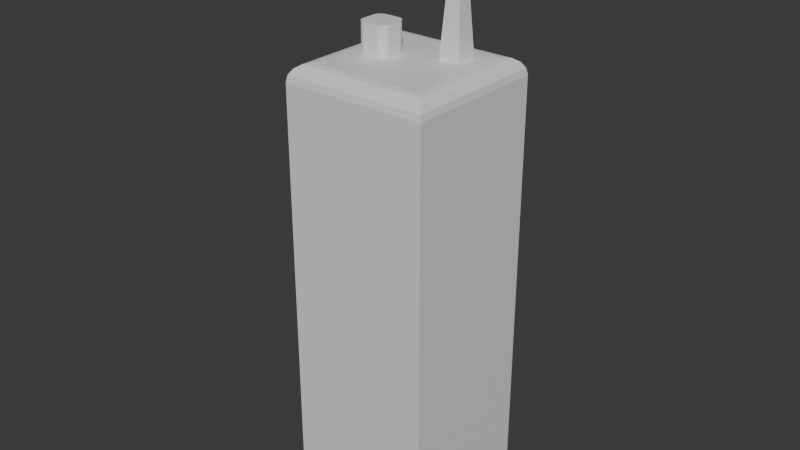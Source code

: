 # Source: 11.05.2025_Tall_building.blend  (saved by Blender 4.3.34; exported with 4.5.12 LTS)
import bpy
from mathutils import Matrix  # noqa: F401  (used for matrix-valued properties, if any)

bpy.ops.wm.read_factory_settings(use_empty=True)
scene = bpy.context.scene
scene.name = 'Scene'

# ---- collections
col_tall_building_collection = bpy.data.collections.new('Tall_building_Collection'); scene.collection.children.link(col_tall_building_collection)

# ---- materials (node trees are filled in below, after node groups)
mat_material_01 = bpy.data.materials.new('Material_01')
mat_material_01.alpha_threshold = 0.0
mat_material_01.roughness = 0.5
mat_material_01.line_color = (0.0, 0.0, 0.0, 1.0)

# ---- material node trees
mat_material_01.use_nodes = True; mat_material_01.node_tree.nodes.clear()
_N = mat_material_01.node_tree.nodes; _L = mat_material_01.node_tree.links
n0 = _N.new('ShaderNodeOutputMaterial'); n0.name = 'Material Output'; n0.location = (300, 300)
n1 = _N.new('ShaderNodeBsdfPrincipled'); n1.name = 'Principled BSDF'; n1.location = (10, 300)
n1.inputs[3].default_value = 1.45
_L.new(n1.outputs[0], n0.inputs[0])
n0.is_active_output = True

# ---- world
world_world = bpy.data.worlds.new('World'); scene.world = world_world
world_world.use_nodes = True; world_world.node_tree.nodes.clear()
_N = world_world.node_tree.nodes; _L = world_world.node_tree.links
n0 = _N.new('ShaderNodeOutputWorld'); n0.name = 'World Output'; n0.location = (300, 300)
n1 = _N.new('ShaderNodeBackground'); n1.name = 'Background'; n1.location = (10, 300)
n1.inputs[0].default_value = (0.05088, 0.05088, 0.05088, 1.0)
_L.new(n1.outputs[0], n0.inputs[0])
n0.is_active_output = True
world_world.color = (0.05088, 0.05088, 0.05088)
world_world.sun_shadow_jitter_overblur = 0.0

# ---- meshes
me_mesh_01 = bpy.data.meshes.new('Mesh_01')
me_mesh_01.from_pydata([(1.0, 1.0, -1.0), (1.0, -1.0, -1.0), (-1.0, 1.0, -1.0), (-1.0, -1.0, -1.0), (1.0, 1.0, 4.314), (1.0, 1.0, 3.429), (1.0, 1.0, 2.543), (1.0, 1.0, 1.657), (1.0, 1.0, 0.7715), (1.0, 1.0, -0.1143), (-1.0, -1.0, -0.1143), (-1.0, -1.0, 0.7715), (-1.0, -1.0, 1.657), (-1.0, -1.0, 2.543), (-1.0, -1.0, 3.429), (-1.0, -1.0, 4.314), (1.0, -1.0, 4.314), (1.0, -1.0, 3.429), (1.0, -1.0, 2.543), (1.0, -1.0, 1.657), (1.0, -1.0, 0.7715), (1.0, -1.0, -0.1143), (-1.0, 1.0, 4.314), (-1.0, 1.0, 3.429), (-1.0, 1.0, 2.543), (-1.0, 1.0, 1.657), (-1.0, 1.0, 0.7715), (-1.0, 1.0, -0.1143), (0.6, 1.0, -1.0), (0.2, 1.0, -1.0), (-0.2, 1.0, -1.0), (-0.6, 1.0, -1.0), (-0.6, -1.0, -1.0), (-0.2, -1.0, -1.0), (0.2, -1.0, -1.0), (0.6, -1.0, -1.0), (-0.5578, 1.0, -0.07209), (-0.2422, 1.0, -0.07209), (0.2422, 1.0, -0.07209), (0.5578, 1.0, -0.07209), (-0.5578, 1.0, 0.7293), (-0.2422, 1.0, 0.7293), (0.2422, 1.0, 0.7293), (0.5578, 1.0, 0.7293), (-0.5578, 1.0, 1.699), (-0.2422, 1.0, 1.699), (0.2422, 1.0, 1.699), (0.5578, 1.0, 1.699), (-0.5578, 1.0, 2.501), (-0.2422, 1.0, 2.501), (0.2422, 1.0, 2.501), (0.5578, 1.0, 2.501), (-0.5578, 1.0, 3.471), (-0.2422, 1.0, 3.471), (0.2422, 1.0, 3.471), (0.5578, 1.0, 3.471), (-0.5578, 1.0, 4.272), (-0.2422, 1.0, 4.272), (0.2422, 1.0, 4.272), (0.5578, 1.0, 4.272), (0.6, -1.0, -0.1143), (0.2, -1.0, -0.1143), (-0.2, -1.0, -0.1143), (-0.6, -1.0, -0.1143), (0.6, -1.0, 0.7715), (0.2, -1.0, 0.7715), (-0.2, -1.0, 0.7715), (-0.6, -1.0, 0.7715), (0.6, -1.0, 1.657), (0.2, -1.0, 1.657), (-0.2, -1.0, 1.657), (-0.6, -1.0, 1.657), (0.6, -1.0, 2.543), (0.2, -1.0, 2.543), (-0.2, -1.0, 2.543), (-0.6, -1.0, 2.543), (0.6, -1.0, 3.429), (0.2, -1.0, 3.429), (-0.2, -1.0, 3.429), (-0.6, -1.0, 3.429), (0.6, -1.0, 4.314), (0.2, -1.0, 4.314), (-0.2, -1.0, 4.314), (-0.6, -1.0, 4.314), (-1.0, 0.6, -1.0), (-1.0, 0.2, -1.0), (-1.0, -0.2, -1.0), (-1.0, -0.6, -1.0), (1.0, -0.6, -1.0), (1.0, -0.2, -1.0), (1.0, 0.2, -1.0), (1.0, 0.6, -1.0), (1.0, 0.6, -0.1143), (1.0, 0.2, -0.1143), (1.0, -0.2, -0.1143), (1.0, -0.6, -0.1143), (1.0, 0.6, 0.7715), (1.0, 0.2, 0.7715), (1.0, -0.2, 0.7715), (1.0, -0.6, 0.7715), (1.0, 0.6, 1.657), (1.0, 0.2, 1.657), (1.0, -0.2, 1.657), (1.0, -0.6, 1.657), (1.0, 0.6, 2.543), (1.0, 0.2, 2.543), (1.0, -0.2, 2.543), (1.0, -0.6, 2.543), (1.0, 0.6, 3.429), (1.0, 0.2, 3.429), (1.0, -0.2, 3.429), (1.0, -0.6, 3.429), (1.0, 0.6, 4.314), (1.0, 0.2, 4.314), (1.0, -0.2, 4.314), (1.0, -0.6, 4.314), (-1.0, -0.6, -0.1143), (-1.0, -0.2, -0.1143), (-1.0, 0.2, -0.1143), (-1.0, 0.6, -0.1143), (-1.0, -0.6, 0.7715), (-1.0, -0.2, 0.7715), (-1.0, 0.2, 0.7715), (-1.0, 0.6, 0.7715), (-1.0, -0.6, 1.657), (-1.0, -0.2, 1.657), (-1.0, 0.2, 1.657), (-1.0, 0.6, 1.657), (-1.0, -0.6, 2.543), (-1.0, -0.2, 2.543), (-1.0, 0.2, 2.543), (-1.0, 0.6, 2.543), (-1.0, -0.6, 3.429), (-1.0, -0.2, 3.429), (-1.0, 0.2, 3.429), (-1.0, 0.6, 3.429), (-1.0, -0.6, 4.314), (-1.0, -0.2, 4.314), (-1.033, 0.2, 4.282), (-1.0, 0.6, 4.314), (-0.6, 0.6, -1.0), (-0.6, 0.2, -1.0), (-0.6, -0.2, -1.0), (-0.6, -0.6, -1.0), (-0.2, 0.6, -1.0), (-0.2, 0.2, -1.0), (-0.2, -0.2, -1.0), (-0.2, -0.6, -1.0), (0.2, 0.6, -1.0), (0.2, 0.2, -1.0), (0.2, -0.2, -1.0), (0.2, -0.6, -1.0), (0.6, 0.6, -1.0), (0.6, 0.2, -1.0), (0.6, -0.2, -1.0), (0.6, -0.6, -1.0), (0.5454, 0.5454, 5.2), (0.5454, 0.2546, 5.2), (0.6, -0.2, 5.2), (0.6, -0.6, 5.2), (0.2546, 0.5454, 5.2), (0.2546, 0.2546, 5.2), (0.2, -0.2, 5.2), (0.2, -0.6, 5.2), (-0.2, 0.6, 5.2), (-0.2, -0.6, 5.2), (-0.6, 0.6, 5.2), (-0.6, -0.6, 5.2), (0.7712, 0.7712, 5.2), (1.0, 1.0, 4.971), (0.8588, 0.8588, 5.183), (0.933, 0.933, 5.133), (0.9826, 0.9826, 5.059), (0.7712, -0.7712, 5.2), (1.0, -1.0, 4.971), (0.8588, -0.8588, 5.183), (0.933, -0.933, 5.133), (0.9826, -0.9826, 5.059), (-0.7712, 0.7712, 5.2), (-1.0, 1.0, 4.971), (-0.8588, 0.8588, 5.183), (-0.933, 0.933, 5.133), (-0.9826, 0.9826, 5.059), (-0.7712, -0.7712, 5.2), (-1.0, -1.0, 4.971), (-0.8588, -0.8588, 5.183), (-0.933, -0.933, 5.133), (-0.9826, -0.9826, 5.059), (0.6, -0.7712, 5.2), (0.6, -1.0, 4.971), (0.6, -0.8588, 5.183), (0.6, -0.933, 5.133), (0.6, -0.9826, 5.059), (0.2, -0.7712, 5.2), (0.2, -1.0, 4.971), (0.2, -0.8588, 5.183), (0.2, -0.933, 5.133), (0.2, -0.9826, 5.059), (-0.2, -0.7712, 5.2), (-0.2, -1.0, 4.971), (-0.2, -0.8588, 5.183), (-0.2, -0.933, 5.133), (-0.2, -0.9826, 5.059), (-0.6, -1.0, 4.971), (-0.6, -0.7712, 5.2), (-0.6, -0.9826, 5.059), (-0.6, -0.933, 5.133), (-0.6, -0.8588, 5.183), (-0.6, 0.7712, 5.2), (-0.6, 1.0, 4.971), (-0.6, 0.8588, 5.183), (-0.6, 0.933, 5.133), (-0.6, 0.9826, 5.059), (-0.2, 0.7712, 5.2), (-0.2, 1.0, 4.971), (-0.2, 0.8588, 5.183), (-0.2, 0.933, 5.133), (-0.2, 0.9826, 5.059), (0.2, 0.7712, 5.2), (0.2, 1.0, 4.971), (0.2, 0.8588, 5.183), (0.2, 0.933, 5.133), (0.2, 0.9826, 5.059), (0.6, 1.0, 4.971), (0.6, 0.7712, 5.2), (0.6, 0.9826, 5.059), (0.6, 0.933, 5.133), (0.6, 0.8588, 5.183), (0.7712, 0.6, 5.2), (1.0, 0.6, 4.971), (0.8588, 0.6, 5.183), (0.933, 0.6, 5.133), (0.9826, 0.6, 5.059), (0.7712, 0.2, 5.2), (1.0, 0.2, 4.971), (0.8588, 0.2, 5.183), (0.933, 0.2, 5.133), (0.9826, 0.2, 5.059), (0.7712, -0.2, 5.2), (1.0, -0.2, 4.971), (0.8588, -0.2, 5.183), (0.933, -0.2, 5.133), (0.9826, -0.2, 5.059), (1.0, -0.6, 4.971), (0.7712, -0.6, 5.2), (0.9826, -0.6, 5.059), (0.933, -0.6, 5.133), (0.8588, -0.6, 5.183), (-0.7712, -0.6, 5.2), (-1.0, -0.6, 4.971), (-0.8588, -0.6, 5.183), (-0.933, -0.6, 5.133), (-0.9826, -0.6, 5.059), (-0.7712, -0.2, 5.2), (-1.0, -0.2, 4.971), (-0.8588, -0.2, 5.183), (-0.933, -0.2, 5.133), (-0.9826, -0.2, 5.059), (-0.7712, 0.2, 5.2), (-1.0, 0.2, 4.971), (-0.8588, 0.2, 5.183), (-0.933, 0.2, 5.133), (-0.9826, 0.2, 5.059), (-1.0, 0.6, 4.971), (-0.7712, 0.6, 5.2), (-0.9826, 0.6, 5.059), (-0.933, 0.6, 5.133), (-0.8588, 0.6, 5.183), (-0.6, 1.0, -0.1143), (-0.2, 1.0, -0.1143), (0.2, 1.0, -0.1143), (0.6, 1.0, -0.1143), (-0.6, 1.0, 0.7715), (-0.2, 1.0, 0.7715), (0.2, 1.0, 0.7715), (0.6, 1.0, 0.7715), (-0.6, 1.0, 1.657), (-0.2, 1.0, 1.657), (0.2, 1.0, 1.657), (0.6, 1.0, 1.657), (-0.6, 1.0, 2.543), (-0.2, 1.0, 2.543), (0.2, 1.0, 2.543), (0.6, 1.0, 2.543), (-0.6, 1.0, 3.429), (-0.2, 1.0, 3.429), (0.2, 1.0, 3.429), (0.6, 1.0, 3.429), (-0.6, 1.0, 4.314), (-0.2, 1.0, 4.314), (0.2, 1.0, 4.314), (0.6, 1.0, 4.314), (-0.5578, 0.8903, -0.07209), (-0.2422, 0.8903, -0.07209), (0.2422, 0.8903, -0.07209), (0.5578, 0.8903, -0.07209), (-0.5578, 0.8903, 0.7293), (-0.2422, 0.8903, 0.7293), (0.2422, 0.8903, 0.7293), (0.5578, 0.8903, 0.7293), (-0.5578, 0.8903, 1.699), (-0.2422, 0.8903, 1.699), (0.2422, 0.8903, 1.699), (0.5578, 0.8903, 1.699), (-0.5578, 0.8903, 2.501), (-0.2422, 0.8903, 2.501), (0.2422, 0.8903, 2.501), (0.5578, 0.8903, 2.501), (-0.5578, 0.8903, 3.471), (-0.2422, 0.8903, 3.471), (0.2422, 0.8903, 3.471), (0.5578, 0.8903, 3.471), (-0.5578, 0.8903, 4.272), (-0.2422, 0.8903, 4.272), (0.2422, 0.8903, 4.272), (0.5578, 0.8903, 4.272), (-0.6, 1.05, -0.1143), (-0.2, 1.05, -0.1143), (0.2, 1.05, -0.1143), (0.6, 1.05, -0.1143), (-0.6, 1.05, 1.657), (-0.2, 1.05, 1.657), (0.2, 1.05, 1.657), (0.6, 1.05, 1.657), (-0.6, 1.05, 3.429), (-0.2, 1.05, 3.429), (0.2, 1.05, 3.429), (0.6, 1.05, 3.429), (-0.5578, 1.05, -0.07209), (-0.2422, 1.05, -0.07209), (0.2422, 1.05, -0.07209), (0.5578, 1.05, -0.07209), (-0.5578, 1.05, 1.699), (-0.2422, 1.05, 1.699), (0.2422, 1.05, 1.699), (0.5578, 1.05, 1.699), (-0.5578, 1.05, 3.471), (-0.2422, 1.05, 3.471), (0.2422, 1.05, 3.471), (0.5578, 1.05, 3.471), (-1.0, 0.6, 3.872), (-1.0, 0.2, 3.872), (-1.14, 0.2, 3.872), (-1.107, 0.2, 4.282), (-1.107, 0.2, 4.126), (-1.033, 0.2, 4.126), (-1.0, 0.2, 4.314), (-1.14, 0.2, 4.314), (-1.14, 0.2, 4.093), (-1.0, 0.2, 4.093), (-1.033, 0.1179, 4.282), (-1.107, 0.1179, 4.282), (-1.107, 0.1179, 4.126), (-1.033, 0.1179, 4.126), (-1.033, 0.04113, 4.282), (-1.107, 0.04113, 4.282), (-1.107, 0.04113, 4.126), (-1.033, 0.04113, 4.126), (-1.0, 0.1179, 4.282), (-1.0, 0.1179, 4.126), (-1.0, 0.04113, 4.282), (-1.0, 0.04113, 4.126), (-1.28, 0.2594, 4.255), (-1.221, 0.2, 4.314), (-1.275, 0.2366, 4.278), (-1.263, 0.2174, 4.297), (-1.243, 0.2045, 4.31), (-1.221, 0.6, 4.314), (-1.28, 0.5406, 4.255), (-1.243, 0.5955, 4.31), (-1.263, 0.5826, 4.297), (-1.275, 0.5634, 4.278), (-1.221, 0.6, 3.872), (-1.28, 0.5406, 3.931), (-1.243, 0.5955, 3.876), (-1.263, 0.5826, 3.889), (-1.275, 0.5634, 3.908), (-1.28, 0.2594, 3.931), (-1.221, 0.2, 3.872), (-1.275, 0.2366, 3.908), (-1.263, 0.2174, 3.889), (-1.243, 0.2045, 3.876), (-1.221, 0.2, 4.093), (-1.28, 0.2594, 4.093), (-1.243, 0.2045, 4.093), (-1.263, 0.2174, 4.093), (-1.275, 0.2366, 4.093), (0.6, 0.6, 5.2), (0.6, 0.2, 5.2), (0.2, 0.6, 5.2), (0.2, 0.2, 5.2), (0.4263, 0.4263, 7.002), (0.4263, 0.3737, 7.002), (0.3737, 0.4263, 7.002), (0.3737, 0.3737, 7.002), (-0.3044, 0.2, 5.2), (-0.2, 0.09558, 5.2), (-0.09558, 0.2, 5.2), (-0.2, 0.3044, 5.2), (-0.2774, 0.1964, 5.2), (-0.2522, 0.186, 5.2), (-0.2306, 0.1694, 5.2), (-0.214, 0.1478, 5.2), (-0.2036, 0.1226, 5.2), (-0.2, -0.09558, 5.2), (-0.3044, -0.2, 5.2), (-0.2, -0.3044, 5.2), (-0.09558, -0.2, 5.2), (-0.2036, -0.1226, 5.2), (-0.214, -0.1478, 5.2), (-0.2306, -0.1694, 5.2), (-0.2522, -0.186, 5.2), (-0.2774, -0.1964, 5.2), (-0.6, 0.09558, 5.2), (-0.4956, 0.2, 5.2), (-0.6, 0.3044, 5.2), (-0.7044, 0.2, 5.2), (-0.5964, 0.1226, 5.2), (-0.586, 0.1478, 5.2), (-0.5694, 0.1694, 5.2), (-0.5478, 0.186, 5.2), (-0.5226, 0.1964, 5.2), (-0.4956, -0.2, 5.2), (-0.6, -0.09558, 5.2), (-0.7044, -0.2, 5.2), (-0.6, -0.3044, 5.2), (-0.5226, -0.1964, 5.2), (-0.5478, -0.186, 5.2), (-0.5694, -0.1694, 5.2), (-0.586, -0.1478, 5.2), (-0.5964, -0.1226, 5.2), (-0.2, 0.09558, 5.6), (-0.3044, 0.2, 5.6), (-0.2036, 0.1226, 5.6), (-0.214, 0.1478, 5.6), (-0.2306, 0.1694, 5.6), (-0.2522, 0.186, 5.6), (-0.2774, 0.1964, 5.6), (-0.3044, -0.2, 5.6), (-0.2, -0.09558, 5.6), (-0.2774, -0.1964, 5.6), (-0.2522, -0.186, 5.6), (-0.2306, -0.1694, 5.6), (-0.214, -0.1478, 5.6), (-0.2036, -0.1226, 5.6), (-0.4956, 0.2, 5.6), (-0.6, 0.09558, 5.6), (-0.5226, 0.1964, 5.6), (-0.5478, 0.186, 5.6), (-0.5694, 0.1694, 5.6), (-0.586, 0.1478, 5.6), (-0.5964, 0.1226, 5.6), (-0.6, -0.09558, 5.6), (-0.4956, -0.2, 5.6), (-0.5964, -0.1226, 5.6), (-0.586, -0.1478, 5.6), (-0.5694, -0.1694, 5.6), (-0.5478, -0.186, 5.6), (-0.5226, -0.1964, 5.6)], [], [(159, 163, 193, 188), (167, 248, 183, 204), (22, 179, 209, 288), (155, 88, 1, 35), (16, 174, 189, 80), (4, 169, 229, 112), (28, 271, 9, 0), (271, 275, 8, 9), (275, 279, 7, 8), (279, 283, 6, 7), (283, 287, 5, 6), (287, 291, 4, 5), (88, 95, 21, 1), (95, 99, 20, 21), (99, 103, 19, 20), (103, 107, 18, 19), (107, 111, 17, 18), (111, 115, 16, 17), (84, 119, 27, 2), (119, 123, 26, 27), (123, 127, 25, 26), (127, 131, 24, 25), (131, 135, 23, 24), (135, 340, 139, 22, 23), (32, 63, 10, 3), (63, 67, 11, 10), (67, 71, 12, 11), (71, 75, 13, 12), (75, 79, 14, 13), (79, 83, 15, 14), (17, 16, 80, 76), (76, 80, 81, 77), (77, 81, 82, 78), (78, 82, 83, 79), (18, 17, 76, 72), (72, 76, 77, 73), (73, 77, 78, 74), (74, 78, 79, 75), (19, 18, 72, 68), (68, 72, 73, 69), (69, 73, 74, 70), (70, 74, 75, 71), (20, 19, 68, 64), (64, 68, 69, 65), (65, 69, 70, 66), (66, 70, 71, 67), (21, 20, 64, 60), (60, 64, 65, 61), (61, 65, 66, 62), (62, 66, 67, 63), (1, 21, 60, 35), (35, 60, 61, 34), (34, 61, 62, 33), (33, 62, 63, 32), (23, 22, 288, 284), (58, 59, 315, 314), (285, 289, 290, 286), (46, 50, 306, 302), (24, 23, 284, 280), (280, 284, 285, 281), (281, 285, 286, 282), (282, 286, 287, 283), (25, 24, 280, 276), (42, 43, 299, 298), (277, 281, 282, 278), (56, 57, 313, 312), (26, 25, 276, 272), (272, 276, 277, 273), (273, 277, 278, 274), (274, 278, 279, 275), (27, 26, 272, 268), (49, 45, 301, 305), (269, 273, 274, 270), (40, 41, 297, 296), (2, 27, 268, 31), (31, 268, 269, 30), (30, 269, 270, 29), (29, 270, 271, 28), (15, 184, 249, 136), (218, 213, 164, 389), (224, 218, 389, 387), (112, 229, 234, 113), (87, 143, 32, 3), (143, 147, 33, 32), (147, 151, 34, 33), (151, 155, 35, 34), (208, 178, 264, 166), (163, 165, 198, 193), (165, 167, 204, 198), (213, 208, 166, 164), (115, 243, 174, 16), (80, 189, 194, 81), (81, 194, 199, 82), (82, 199, 203, 83), (288, 209, 214, 289), (390, 397, 396, 404, 407, 162), (164, 166, 415, 414, 395, 398), (422, 405, 438, 453), (289, 214, 219, 290), (404, 396, 431, 439), (395, 414, 445, 432), (406, 405, 422, 425, 167, 165), (290, 219, 223, 291), (156, 160, 393, 391), (388, 390, 162, 158), (158, 162, 163, 159), (291, 223, 169, 4), (113, 234, 239, 114), (114, 239, 243, 115), (431, 433, 434, 435, 436, 437, 432, 445, 447, 448, 449, 450, 451, 446, 452, 454, 455, 456, 457, 458, 453, 438, 440, 441, 442, 443, 444, 439), (29, 28, 152, 148), (148, 152, 153, 149), (149, 153, 154, 150), (150, 154, 155, 151), (30, 29, 148, 144), (144, 148, 149, 145), (145, 149, 150, 146), (146, 150, 151, 147), (31, 30, 144, 140), (140, 144, 145, 141), (141, 145, 146, 142), (142, 146, 147, 143), (2, 31, 140, 84), (84, 140, 141, 85), (85, 141, 142, 86), (86, 142, 143, 87), (14, 15, 136, 132), (132, 136, 137, 133), (133, 137, 346, 349, 341, 134), (134, 341, 340, 135), (13, 14, 132, 128), (128, 132, 133, 129), (129, 133, 134, 130), (130, 134, 135, 131), (12, 13, 128, 124), (124, 128, 129, 125), (125, 129, 130, 126), (126, 130, 131, 127), (11, 12, 124, 120), (120, 124, 125, 121), (121, 125, 126, 122), (122, 126, 127, 123), (10, 11, 120, 116), (116, 120, 121, 117), (117, 121, 122, 118), (118, 122, 123, 119), (3, 10, 116, 87), (87, 116, 117, 86), (86, 117, 118, 85), (85, 118, 119, 84), (5, 4, 112, 108), (108, 112, 113, 109), (109, 113, 114, 110), (110, 114, 115, 111), (6, 5, 108, 104), (104, 108, 109, 105), (105, 109, 110, 106), (106, 110, 111, 107), (7, 6, 104, 100), (100, 104, 105, 101), (101, 105, 106, 102), (102, 106, 107, 103), (8, 7, 100, 96), (96, 100, 101, 97), (97, 101, 102, 98), (98, 102, 103, 99), (9, 8, 96, 92), (92, 96, 97, 93), (93, 97, 98, 94), (94, 98, 99, 95), (0, 9, 92, 91), (91, 92, 93, 90), (90, 93, 94, 89), (89, 94, 95, 88), (244, 159, 188, 173), (228, 387, 388, 233), (233, 388, 158, 238), (238, 158, 159, 244), (28, 0, 91, 152), (152, 91, 90, 153), (153, 90, 89, 154), (154, 89, 88, 155), (83, 203, 184, 15), (425, 424, 253, 248, 167), (413, 423, 452, 446), (139, 263, 179, 22), (346, 259, 263, 139), (137, 254, 259, 346), (136, 249, 254, 137), (204, 183, 185, 207), (207, 185, 186, 206), (206, 186, 187, 205), (205, 187, 184, 203), (244, 173, 175, 247), (247, 175, 176, 246), (246, 176, 177, 245), (245, 177, 174, 243), (264, 178, 180, 267), (267, 180, 181, 266), (266, 181, 182, 265), (265, 182, 179, 263), (224, 168, 170, 227), (227, 170, 171, 226), (226, 171, 172, 225), (225, 172, 169, 223), (173, 188, 190, 175), (175, 190, 191, 176), (176, 191, 192, 177), (177, 192, 189, 174), (188, 193, 195, 190), (190, 195, 196, 191), (191, 196, 197, 192), (192, 197, 194, 189), (193, 198, 200, 195), (195, 200, 201, 196), (196, 201, 202, 197), (197, 202, 199, 194), (198, 204, 207, 200), (200, 207, 206, 201), (201, 206, 205, 202), (202, 205, 203, 199), (178, 208, 210, 180), (180, 210, 211, 181), (181, 211, 212, 182), (182, 212, 209, 179), (208, 213, 215, 210), (210, 215, 216, 211), (211, 216, 217, 212), (212, 217, 214, 209), (213, 218, 220, 215), (215, 220, 221, 216), (216, 221, 222, 217), (217, 222, 219, 214), (218, 224, 227, 220), (220, 227, 226, 221), (221, 226, 225, 222), (222, 225, 223, 219), (168, 228, 230, 170), (170, 230, 231, 171), (171, 231, 232, 172), (172, 232, 229, 169), (228, 233, 235, 230), (230, 235, 236, 231), (231, 236, 237, 232), (232, 237, 234, 229), (233, 238, 240, 235), (235, 240, 241, 236), (236, 241, 242, 237), (237, 242, 239, 234), (238, 244, 247, 240), (240, 247, 246, 241), (241, 246, 245, 242), (242, 245, 243, 239), (183, 248, 250, 185), (185, 250, 251, 186), (186, 251, 252, 187), (187, 252, 249, 184), (248, 253, 255, 250), (250, 255, 256, 251), (251, 256, 257, 252), (252, 257, 254, 249), (253, 258, 260, 255), (255, 260, 261, 256), (256, 261, 262, 257), (257, 262, 259, 254), (258, 264, 267, 260), (260, 267, 266, 261), (261, 266, 265, 262), (262, 265, 263, 259), (168, 224, 387, 228), (268, 36, 328, 316), (54, 55, 339, 338), (41, 40, 272, 273), (43, 42, 274, 275), (38, 39, 331, 330), (52, 53, 337, 336), (49, 48, 280, 281), (51, 50, 282, 283), (36, 37, 329, 328), (55, 287, 327, 339), (57, 56, 288, 289), (59, 58, 290, 291), (56, 52, 284, 288), (53, 57, 289, 285), (58, 54, 286, 290), (55, 59, 291, 287), (48, 44, 276, 280), (45, 49, 281, 277), (50, 46, 278, 282), (47, 51, 283, 279), (40, 36, 268, 272), (37, 41, 273, 269), (42, 38, 270, 274), (39, 43, 275, 271), (308, 312, 313, 309), (310, 314, 315, 311), (300, 304, 305, 301), (302, 306, 307, 303), (292, 296, 297, 293), (294, 298, 299, 295), (45, 44, 300, 301), (51, 47, 303, 307), (52, 56, 312, 308), (47, 46, 302, 303), (36, 40, 296, 292), (57, 53, 309, 313), (48, 49, 305, 304), (41, 37, 293, 297), (54, 58, 314, 310), (50, 51, 307, 306), (38, 42, 298, 294), (37, 36, 292, 293), (59, 55, 311, 315), (53, 52, 308, 309), (43, 39, 295, 299), (39, 38, 294, 295), (44, 48, 304, 300), (55, 54, 310, 311), (328, 329, 317, 316), (330, 331, 319, 318), (332, 333, 321, 320), (334, 335, 323, 322), (336, 337, 325, 324), (338, 339, 327, 326), (269, 268, 316, 317), (276, 44, 332, 320), (277, 276, 320, 321), (37, 269, 317, 329), (284, 52, 336, 324), (285, 284, 324, 325), (45, 277, 321, 333), (270, 38, 330, 318), (53, 285, 325, 337), (271, 270, 318, 319), (44, 45, 333, 332), (278, 46, 334, 322), (279, 278, 322, 323), (39, 271, 319, 331), (286, 54, 338, 326), (46, 47, 335, 334), (287, 286, 326, 327), (47, 279, 323, 335), (340, 341, 342, 378, 372), (139, 340, 372, 367), (341, 349, 348, 342), (382, 348, 347, 363), (342, 348, 382, 378), (345, 138, 350, 353), (373, 377, 383, 362, 368), (343, 138, 346, 347), (344, 343, 347, 348), (138, 345, 349, 346), (345, 344, 348, 349), (352, 353, 357, 356), (138, 343, 351, 350), (344, 345, 353, 352), (343, 344, 352, 351), (356, 357, 354, 355), (351, 352, 356, 355), (357, 353, 359, 361), (350, 351, 355, 354), (359, 358, 360, 361), (354, 357, 361, 360), (350, 354, 360, 358), (353, 350, 358, 359), (363, 367, 369, 366), (366, 369, 370, 365), (365, 370, 371, 364), (364, 371, 368, 362), (367, 372, 374, 369), (369, 374, 375, 370), (370, 375, 376, 371), (371, 376, 373, 368), (383, 377, 379, 386), (386, 379, 380, 385), (385, 380, 381, 384), (384, 381, 378, 382), (372, 378, 381, 374), (374, 381, 380, 375), (375, 380, 379, 376), (376, 379, 377, 373), (362, 383, 386, 364), (364, 386, 385, 365), (365, 385, 384, 366), (366, 384, 382, 363), (346, 139, 367, 363, 347), (156, 157, 388, 387), (161, 160, 389, 390), (160, 156, 387, 389), (157, 161, 390, 388), (391, 393, 394, 392), (157, 156, 391, 392), (161, 157, 392, 394), (160, 161, 394, 393), (166, 264, 258, 416, 415), (413, 416, 258, 253, 424, 423), (162, 407, 406, 165, 163), (395, 399, 400, 401, 402, 403, 396, 397, 398), (404, 408, 409, 410, 411, 412, 405, 406, 407), (413, 417, 418, 419, 420, 421, 414, 415, 416), (422, 426, 427, 428, 429, 430, 423, 424, 425), (395, 432, 437, 399), (399, 437, 436, 400), (400, 436, 435, 401), (401, 435, 434, 402), (402, 434, 433, 403), (403, 433, 431, 396), (438, 405, 412, 440), (440, 412, 411, 441), (441, 411, 410, 442), (442, 410, 409, 443), (443, 409, 408, 444), (444, 408, 404, 439), (452, 423, 430, 454), (454, 430, 429, 455), (455, 429, 428, 456), (456, 428, 427, 457), (457, 427, 426, 458), (458, 426, 422, 453), (445, 414, 421, 447), (447, 421, 420, 448), (448, 420, 419, 449), (449, 419, 418, 450), (450, 418, 417, 451), (451, 417, 413, 446), (389, 164, 398, 397, 390)])
_uv = me_mesh_01.uv_layers.new(name='UVMap')
_uv.uv.foreach_set('vector', [0.675, 0.7, 0.725, 0.7, 0.725, 0.7214, 0.675, 0.7214, 0.825, 0.7, 0.8464, 0.7, 0.8464, 0.7214, 0.825, 0.7214, 0.5893, 0.25, 0.6158, 0.25, 0.6158, 0.3, 0.5893, 0.3, 0.325, 0.7, 0.375, 0.7, 0.375, 0.75, 0.325, 0.75, 0.5893, 0.75, 0.6158, 0.75, 0.6158, 0.8, 0.5893, 0.8, 0.5893, 0.5, 0.6158, 0.5, 0.6158, 0.55, 0.5893, 0.55, 0.375, 0.45, 0.4107, 0.45, 0.4107, 0.5, 0.375, 0.5, 0.4107, 0.45, 0.4464, 0.45, 0.4464, 0.5, 0.4107, 0.5, 0.4464, 0.45, 0.4821, 0.45, 0.4821, 0.5, 0.4464, 0.5, 0.4821, 0.45, 0.5179, 0.45, 0.5179, 0.5, 0.4821, 0.5, 0.5179, 0.45, 0.5536, 0.45, 0.5536, 0.5, 0.5179, 0.5, 0.5536, 0.45, 0.5893, 0.45, 0.5893, 0.5, 0.5536, 0.5, 0.375, 0.7, 0.4107, 0.7, 0.4107, 0.75, 0.375, 0.75, 0.4107, 0.7, 0.4464, 0.7, 0.4464, 0.75, 0.4107, 0.75, 0.4464, 0.7, 0.4821, 0.7, 0.4821, 0.75, 0.4464, 0.75, 0.4821, 0.7, 0.5179, 0.7, 0.5179, 0.75, 0.4821, 0.75, 0.5179, 0.7, 0.5536, 0.7, 0.5536, 0.75, 0.5179, 0.75, 0.5536, 0.7, 0.5893, 0.7, 0.5893, 0.75, 0.5536, 0.75, 0.375, 0.2, 0.4107, 0.2, 0.4107, 0.25, 0.375, 0.25, 0.4107, 0.2, 0.4464, 0.2, 0.4464, 0.25, 0.4107, 0.25, 0.4464, 0.2, 0.4821, 0.2, 0.4821, 0.25, 0.4464, 0.25, 0.4821, 0.2, 0.5179, 0.2, 0.5179, 0.25, 0.4821, 0.25, 0.5179, 0.2, 0.5536, 0.2, 0.5536, 0.25, 0.5179, 0.25, 0.5536, 0.2, 0.5714, 0.2, 0.5893, 0.2, 0.5893, 0.25, 0.5536, 0.25, 0.375, 0.95, 0.4107, 0.95, 0.4107, 1.0, 0.375, 1.0, 0.4107, 0.95, 0.4464, 0.95, 0.4464, 1.0, 0.4107, 1.0, 0.4464, 0.95, 0.4821, 0.95, 0.4821, 1.0, 0.4464, 1.0, 0.4821, 0.95, 0.5179, 0.95, 0.5179, 1.0, 0.4821, 1.0, 0.5179, 0.95, 0.5536, 0.95, 0.5536, 1.0, 0.5179, 1.0, 0.5536, 0.95, 0.5893, 0.95, 0.5893, 1.0, 0.5536, 1.0, 0.5536, 0.75, 0.5893, 0.75, 0.5893, 0.8, 0.5536, 0.8, 0.5536, 0.8, 0.5893, 0.8, 0.5893, 0.85, 0.5536, 0.85, 0.5536, 0.85, 0.5893, 0.85, 0.5893, 0.9, 0.5536, 0.9, 0.5536, 0.9, 0.5893, 0.9, 0.5893, 0.95, 0.5536, 0.95, 0.5179, 0.75, 0.5536, 0.75, 0.5536, 0.8, 0.5179, 0.8, 0.5179, 0.8, 0.5536, 0.8, 0.5536, 0.85, 0.5179, 0.85, 0.5179, 0.85, 0.5536, 0.85, 0.5536, 0.9, 0.5179, 0.9, 0.5179, 0.9, 0.5536, 0.9, 0.5536, 0.95, 0.5179, 0.95, 0.4821, 0.75, 0.5179, 0.75, 0.5179, 0.8, 0.4821, 0.8, 0.4821, 0.8, 0.5179, 0.8, 0.5179, 0.85, 0.4821, 0.85, 0.4821, 0.85, 0.5179, 0.85, 0.5179, 0.9, 0.4821, 0.9, 0.4821, 0.9, 0.5179, 0.9, 0.5179, 0.95, 0.4821, 0.95, 0.4464, 0.75, 0.4821, 0.75, 0.4821, 0.8, 0.4464, 0.8, 0.4464, 0.8, 0.4821, 0.8, 0.4821, 0.85, 0.4464, 0.85, 0.4464, 0.85, 0.4821, 0.85, 0.4821, 0.9, 0.4464, 0.9, 0.4464, 0.9, 0.4821, 0.9, 0.4821, 0.95, 0.4464, 0.95, 0.4107, 0.75, 0.4464, 0.75, 0.4464, 0.8, 0.4107, 0.8, 0.4107, 0.8, 0.4464, 0.8, 0.4464, 0.85, 0.4107, 0.85, 0.4107, 0.85, 0.4464, 0.85, 0.4464, 0.9, 0.4107, 0.9, 0.4107, 0.9, 0.4464, 0.9, 0.4464, 0.95, 0.4107, 0.95, 0.375, 0.75, 0.4107, 0.75, 0.4107, 0.8, 0.375, 0.8, 0.375, 0.8, 0.4107, 0.8, 0.4107, 0.85, 0.375, 0.85, 0.375, 0.85, 0.4107, 0.85, 0.4107, 0.9, 0.375, 0.9, 0.375, 0.9, 0.4107, 0.9, 0.4107, 0.95, 0.375, 0.95, 0.5536, 0.25, 0.5893, 0.25, 0.5893, 0.3, 0.5536, 0.3, 0.5876, 0.4053, 0.5876, 0.4447, 0.5876, 0.4447, 0.5876, 0.4053, 0.5536, 0.35, 0.5893, 0.35, 0.5893, 0.4, 0.5536, 0.4, 0.4838, 0.4053, 0.5162, 0.4053, 0.5162, 0.4053, 0.4838, 0.4053, 0.5179, 0.25, 0.5536, 0.25, 0.5536, 0.3, 0.5179, 0.3, 0.5179, 0.3, 0.5536, 0.3, 0.5536, 0.35, 0.5179, 0.35, 0.5179, 0.35, 0.5536, 0.35, 0.5536, 0.4, 0.5179, 0.4, 0.5179, 0.4, 0.5536, 0.4, 0.5536, 0.45, 0.5179, 0.45, 0.4821, 0.25, 0.5179, 0.25, 0.5179, 0.3, 0.4821, 0.3, 0.4447, 0.4053, 0.4447, 0.4447, 0.4447, 0.4447, 0.4447, 0.4053, 0.4821, 0.35, 0.5179, 0.35, 0.5179, 0.4, 0.4821, 0.4, 0.5876, 0.3053, 0.5876, 0.3447, 0.5876, 0.3447, 0.5876, 0.3053, 0.4464, 0.25, 0.4821, 0.25, 0.4821, 0.3, 0.4464, 0.3, 0.4464, 0.3, 0.4821, 0.3, 0.4821, 0.35, 0.4464, 0.35, 0.4464, 0.35, 0.4821, 0.35, 0.4821, 0.4, 0.4464, 0.4, 0.4464, 0.4, 0.4821, 0.4, 0.4821, 0.45, 0.4464, 0.45, 0.4107, 0.25, 0.4464, 0.25, 0.4464, 0.3, 0.4107, 0.3, 0.5162, 0.3447, 0.4838, 0.3447, 0.4838, 0.3447, 0.5162, 0.3447, 0.4107, 0.35, 0.4464, 0.35, 0.4464, 0.4, 0.4107, 0.4, 0.4447, 0.3053, 0.4447, 0.3447, 0.4447, 0.3447, 0.4447, 0.3053, 0.375, 0.25, 0.4107, 0.25, 0.4107, 0.3, 0.375, 0.3, 0.375, 0.3, 0.4107, 0.3, 0.4107, 0.35, 0.375, 0.35, 0.375, 0.35, 0.4107, 0.35, 0.4107, 0.4, 0.375, 0.4, 0.375, 0.4, 0.4107, 0.4, 0.4107, 0.45, 0.375, 0.45, 0.5893, 0.0, 0.6158, 0.0, 0.6158, 0.05, 0.5893, 0.05, 0.725, 0.5286, 0.775, 0.5286, 0.775, 0.55, 0.725, 0.55, 0.675, 0.5286, 0.725, 0.5286, 0.725, 0.55, 0.675, 0.55, 0.5893, 0.55, 0.6158, 0.55, 0.6158, 0.6, 0.5893, 0.6, 0.125, 0.7, 0.175, 0.7, 0.175, 0.75, 0.125, 0.75, 0.175, 0.7, 0.225, 0.7, 0.225, 0.75, 0.175, 0.75, 0.225, 0.7, 0.275, 0.7, 0.275, 0.75, 0.225, 0.75, 0.275, 0.7, 0.325, 0.7, 0.325, 0.75, 0.275, 0.75, 0.825, 0.5286, 0.8464, 0.5286, 0.8464, 0.55, 0.825, 0.55, 0.725, 0.7, 0.775, 0.7, 0.775, 0.7214, 0.725, 0.7214, 0.775, 0.7, 0.825, 0.7, 0.825, 0.7214, 0.775, 0.7214, 0.775, 0.5286, 0.825, 0.5286, 0.825, 0.55, 0.775, 0.55, 0.5893, 0.7, 0.6158, 0.7, 0.6158, 0.75, 0.5893, 0.75, 0.5893, 0.8, 0.6158, 0.8, 0.6158, 0.85, 0.5893, 0.85, 0.5893, 0.85, 0.6158, 0.85, 0.6158, 0.9, 0.5893, 0.9, 0.5893, 0.9, 0.6158, 0.9, 0.6158, 0.95, 0.5893, 0.95, 0.5893, 0.3, 0.6158, 0.3, 0.6158, 0.35, 0.5893, 0.35, 0.725, 0.6, 0.7619, 0.6, 0.775, 0.6131, 0.775, 0.6369, 0.7619, 0.65, 0.725, 0.65, 0.775, 0.55, 0.825, 0.55, 0.825, 0.5869, 0.8119, 0.6, 0.7881, 0.6, 0.775, 0.5869, 0.8119, 0.65, 0.7881, 0.65, 0.7881, 0.65, 0.8119, 0.65, 0.5893, 0.35, 0.6158, 0.35, 0.6158, 0.4, 0.5893, 0.4, 0.775, 0.6369, 0.775, 0.6131, 0.775, 0.6131, 0.775, 0.6369, 0.7881, 0.6, 0.8119, 0.6, 0.8119, 0.6, 0.7881, 0.6, 0.775, 0.6631, 0.7881, 0.65, 0.8119, 0.65, 0.825, 0.6631, 0.825, 0.7, 0.775, 0.7, 0.5893, 0.4, 0.6158, 0.4, 0.6158, 0.45, 0.5893, 0.45, 0.6818, 0.5568, 0.7182, 0.5568, 0.7182, 0.5568, 0.6818, 0.5568, 0.675, 0.6, 0.725, 0.6, 0.725, 0.65, 0.675, 0.65, 0.675, 0.65, 0.725, 0.65, 0.725, 0.7, 0.675, 0.7, 0.5893, 0.45, 0.6158, 0.45, 0.6158, 0.5, 0.5893, 0.5, 0.5893, 0.6, 0.6158, 0.6, 0.6158, 0.65, 0.5893, 0.65, 0.5893, 0.65, 0.6158, 0.65, 0.6158, 0.7, 0.5893, 0.7, 0.775, 0.6131, 0.7751, 0.6097, 0.7756, 0.6065, 0.7763, 0.6013, 0.7815, 0.6006, 0.7847, 0.6001, 0.7881, 0.6, 0.8119, 0.6, 0.8153, 0.6001, 0.8185, 0.6006, 0.8237, 0.6013, 0.8244, 0.6065, 0.8249, 0.6097, 0.825, 0.6131, 0.825, 0.6369, 0.8249, 0.6403, 0.8244, 0.6435, 0.8237, 0.6487, 0.8185, 0.6494, 0.8153, 0.6499, 0.8119, 0.65, 0.7881, 0.65, 0.7847, 0.6499, 0.7815, 0.6494, 0.7763, 0.6487, 0.7756, 0.6435, 0.7751, 0.6403, 0.775, 0.6369, 0.275, 0.5, 0.325, 0.5, 0.325, 0.55, 0.275, 0.55, 0.275, 0.55, 0.325, 0.55, 0.325, 0.6, 0.275, 0.6, 0.275, 0.6, 0.325, 0.6, 0.325, 0.65, 0.275, 0.65, 0.275, 0.65, 0.325, 0.65, 0.325, 0.7, 0.275, 0.7, 0.225, 0.5, 0.275, 0.5, 0.275, 0.55, 0.225, 0.55, 0.225, 0.55, 0.275, 0.55, 0.275, 0.6, 0.225, 0.6, 0.225, 0.6, 0.275, 0.6, 0.275, 0.65, 0.225, 0.65, 0.225, 0.65, 0.275, 0.65, 0.275, 0.7, 0.225, 0.7, 0.175, 0.5, 0.225, 0.5, 0.225, 0.55, 0.175, 0.55, 0.175, 0.55, 0.225, 0.55, 0.225, 0.6, 0.175, 0.6, 0.175, 0.6, 0.225, 0.6, 0.225, 0.65, 0.175, 0.65, 0.175, 0.65, 0.225, 0.65, 0.225, 0.7, 0.175, 0.7, 0.125, 0.5, 0.175, 0.5, 0.175, 0.55, 0.125, 0.55, 0.125, 0.55, 0.175, 0.55, 0.175, 0.6, 0.125, 0.6, 0.125, 0.6, 0.175, 0.6, 0.175, 0.65, 0.125, 0.65, 0.125, 0.65, 0.175, 0.65, 0.175, 0.7, 0.125, 0.7, 0.5536, 0.0, 0.5893, 0.0, 0.5893, 0.05, 0.5536, 0.05, 0.5536, 0.05, 0.5893, 0.05, 0.5893, 0.1, 0.5536, 0.1, 0.5536, 0.1, 0.5893, 0.1, 0.5893, 0.15, 0.5804, 0.15, 0.5714, 0.15, 0.5536, 0.15, 0.5536, 0.15, 0.5714, 0.15, 0.5714, 0.2, 0.5536, 0.2, 0.5179, 0.0, 0.5536, 0.0, 0.5536, 0.05, 0.5179, 0.05, 0.5179, 0.05, 0.5536, 0.05, 0.5536, 0.1, 0.5179, 0.1, 0.5179, 0.1, 0.5536, 0.1, 0.5536, 0.15, 0.5179, 0.15, 0.5179, 0.15, 0.5536, 0.15, 0.5536, 0.2, 0.5179, 0.2, 0.4821, 0.0, 0.5179, 0.0, 0.5179, 0.05, 0.4821, 0.05, 0.4821, 0.05, 0.5179, 0.05, 0.5179, 0.1, 0.4821, 0.1, 0.4821, 0.1, 0.5179, 0.1, 0.5179, 0.15, 0.4821, 0.15, 0.4821, 0.15, 0.5179, 0.15, 0.5179, 0.2, 0.4821, 0.2, 0.4464, 0.0, 0.4821, 0.0, 0.4821, 0.05, 0.4464, 0.05, 0.4464, 0.05, 0.4821, 0.05, 0.4821, 0.1, 0.4464, 0.1, 0.4464, 0.1, 0.4821, 0.1, 0.4821, 0.15, 0.4464, 0.15, 0.4464, 0.15, 0.4821, 0.15, 0.4821, 0.2, 0.4464, 0.2, 0.4107, 0.0, 0.4464, 0.0, 0.4464, 0.05, 0.4107, 0.05, 0.4107, 0.05, 0.4464, 0.05, 0.4464, 0.1, 0.4107, 0.1, 0.4107, 0.1, 0.4464, 0.1, 0.4464, 0.15, 0.4107, 0.15, 0.4107, 0.15, 0.4464, 0.15, 0.4464, 0.2, 0.4107, 0.2, 0.375, 0.0, 0.4107, 0.0, 0.4107, 0.05, 0.375, 0.05, 0.375, 0.05, 0.4107, 0.05, 0.4107, 0.1, 0.375, 0.1, 0.375, 0.1, 0.4107, 0.1, 0.4107, 0.15, 0.375, 0.15, 0.375, 0.15, 0.4107, 0.15, 0.4107, 0.2, 0.375, 0.2, 0.5536, 0.5, 0.5893, 0.5, 0.5893, 0.55, 0.5536, 0.55, 0.5536, 0.55, 0.5893, 0.55, 0.5893, 0.6, 0.5536, 0.6, 0.5536, 0.6, 0.5893, 0.6, 0.5893, 0.65, 0.5536, 0.65, 0.5536, 0.65, 0.5893, 0.65, 0.5893, 0.7, 0.5536, 0.7, 0.5179, 0.5, 0.5536, 0.5, 0.5536, 0.55, 0.5179, 0.55, 0.5179, 0.55, 0.5536, 0.55, 0.5536, 0.6, 0.5179, 0.6, 0.5179, 0.6, 0.5536, 0.6, 0.5536, 0.65, 0.5179, 0.65, 0.5179, 0.65, 0.5536, 0.65, 0.5536, 0.7, 0.5179, 0.7, 0.4821, 0.5, 0.5179, 0.5, 0.5179, 0.55, 0.4821, 0.55, 0.4821, 0.55, 0.5179, 0.55, 0.5179, 0.6, 0.4821, 0.6, 0.4821, 0.6, 0.5179, 0.6, 0.5179, 0.65, 0.4821, 0.65, 0.4821, 0.65, 0.5179, 0.65, 0.5179, 0.7, 0.4821, 0.7, 0.4464, 0.5, 0.4821, 0.5, 0.4821, 0.55, 0.4464, 0.55, 0.4464, 0.55, 0.4821, 0.55, 0.4821, 0.6, 0.4464, 0.6, 0.4464, 0.6, 0.4821, 0.6, 0.4821, 0.65, 0.4464, 0.65, 0.4464, 0.65, 0.4821, 0.65, 0.4821, 0.7, 0.4464, 0.7, 0.4107, 0.5, 0.4464, 0.5, 0.4464, 0.55, 0.4107, 0.55, 0.4107, 0.55, 0.4464, 0.55, 0.4464, 0.6, 0.4107, 0.6, 0.4107, 0.6, 0.4464, 0.6, 0.4464, 0.65, 0.4107, 0.65, 0.4107, 0.65, 0.4464, 0.65, 0.4464, 0.7, 0.4107, 0.7, 0.375, 0.5, 0.4107, 0.5, 0.4107, 0.55, 0.375, 0.55, 0.375, 0.55, 0.4107, 0.55, 0.4107, 0.6, 0.375, 0.6, 0.375, 0.6, 0.4107, 0.6, 0.4107, 0.65, 0.375, 0.65, 0.375, 0.65, 0.4107, 0.65, 0.4107, 0.7, 0.375, 0.7, 0.6536, 0.7, 0.675, 0.7, 0.675, 0.7214, 0.6536, 0.7214, 0.6536, 0.55, 0.675, 0.55, 0.675, 0.6, 0.6536, 0.6, 0.6536, 0.6, 0.675, 0.6, 0.675, 0.65, 0.6536, 0.65, 0.6536, 0.65, 0.675, 0.65, 0.675, 0.7, 0.6536, 0.7, 0.325, 0.5, 0.375, 0.5, 0.375, 0.55, 0.325, 0.55, 0.325, 0.55, 0.375, 0.55, 0.375, 0.6, 0.325, 0.6, 0.325, 0.6, 0.375, 0.6, 0.375, 0.65, 0.325, 0.65, 0.325, 0.65, 0.375, 0.65, 0.375, 0.7, 0.325, 0.7, 0.5893, 0.95, 0.6158, 0.95, 0.6158, 1.0, 0.5893, 1.0, 0.825, 0.6631, 0.8381, 0.65, 0.8464, 0.65, 0.8464, 0.7, 0.825, 0.7, 0.825, 0.6131, 0.825, 0.6369, 0.825, 0.6369, 0.825, 0.6131, 0.5893, 0.2, 0.6158, 0.2, 0.6158, 0.25, 0.5893, 0.25, 0.5893, 0.15, 0.6158, 0.15, 0.6158, 0.2, 0.5893, 0.2, 0.5893, 0.1, 0.6158, 0.1, 0.6158, 0.15, 0.5893, 0.15, 0.5893, 0.05, 0.6158, 0.05, 0.6158, 0.1, 0.5893, 0.1, 0.825, 0.7214, 0.8464, 0.7214, 0.8573, 0.7323, 0.825, 0.7323, 0.825, 0.7323, 0.8573, 0.7323, 0.8666, 0.75, 0.825, 0.75, 0.625, 0.95, 0.625, 0.9916, 0.6193, 0.9978, 0.6193, 0.95, 0.6193, 0.95, 0.6193, 0.9978, 0.6158, 1.0, 0.6158, 0.95, 0.6536, 0.7, 0.6536, 0.7214, 0.6427, 0.7323, 0.6427, 0.7, 0.6427, 0.7, 0.6427, 0.7323, 0.625, 0.7416, 0.625, 0.7, 0.625, 0.7, 0.625, 0.7416, 0.6193, 0.7478, 0.6193, 0.7, 0.6193, 0.7, 0.6193, 0.7478, 0.6158, 0.75, 0.6158, 0.7, 0.8464, 0.55, 0.8464, 0.5286, 0.8573, 0.5177, 0.8573, 0.55, 0.8573, 0.55, 0.8573, 0.5177, 0.875, 0.5084, 0.875, 0.55, 0.625, 0.2, 0.625, 0.2416, 0.6193, 0.2478, 0.6193, 0.2, 0.6193, 0.2, 0.6193, 0.2478, 0.6158, 0.25, 0.6158, 0.2, 0.675, 0.5286, 0.6536, 0.5286, 0.6427, 0.5177, 0.675, 0.5177, 0.675, 0.5177, 0.6427, 0.5177, 0.6334, 0.5, 0.675, 0.5, 0.625, 0.45, 0.625, 0.4916, 0.6193, 0.4978, 0.6193, 0.45, 0.6193, 0.45, 0.6193, 0.4978, 0.6158, 0.5, 0.6158, 0.45, 0.6536, 0.7214, 0.675, 0.7214, 0.675, 0.7323, 0.6427, 0.7323, 0.6427, 0.7323, 0.675, 0.7323, 0.675, 0.75, 0.6334, 0.75, 0.625, 0.7584, 0.625, 0.8, 0.6193, 0.8, 0.6193, 0.7522, 0.6193, 0.7522, 0.6193, 0.8, 0.6158, 0.8, 0.6158, 0.75, 0.675, 0.7214, 0.725, 0.7214, 0.725, 0.7323, 0.675, 0.7323, 0.675, 0.7323, 0.725, 0.7323, 0.725, 0.75, 0.675, 0.75, 0.625, 0.8, 0.625, 0.85, 0.6193, 0.85, 0.6193, 0.8, 0.6193, 0.8, 0.6193, 0.85, 0.6158, 0.85, 0.6158, 0.8, 0.725, 0.7214, 0.775, 0.7214, 0.775, 0.7323, 0.725, 0.7323, 0.725, 0.7323, 0.775, 0.7323, 0.775, 0.75, 0.725, 0.75, 0.625, 0.85, 0.625, 0.9, 0.6193, 0.9, 0.6193, 0.85, 0.6193, 0.85, 0.6193, 0.9, 0.6158, 0.9, 0.6158, 0.85, 0.775, 0.7214, 0.825, 0.7214, 0.825, 0.7323, 0.775, 0.7323, 0.775, 0.7323, 0.825, 0.7323, 0.825, 0.75, 0.775, 0.75, 0.625, 0.9, 0.625, 0.95, 0.6193, 0.95, 0.6193, 0.9, 0.6193, 0.9, 0.6193, 0.95, 0.6158, 0.95, 0.6158, 0.9, 0.8464, 0.5286, 0.825, 0.5286, 0.825, 0.5177, 0.8573, 0.5177, 0.8573, 0.5177, 0.825, 0.5177, 0.825, 0.5, 0.8666, 0.5, 0.625, 0.2584, 0.625, 0.3, 0.6193, 0.3, 0.6193, 0.2522, 0.6193, 0.2522, 0.6193, 0.3, 0.6158, 0.3, 0.6158, 0.25, 0.825, 0.5286, 0.775, 0.5286, 0.775, 0.5177, 0.825, 0.5177, 0.825, 0.5177, 0.775, 0.5177, 0.775, 0.5, 0.825, 0.5, 0.625, 0.3, 0.625, 0.35, 0.6193, 0.35, 0.6193, 0.3, 0.6193, 0.3, 0.6193, 0.35, 0.6158, 0.35, 0.6158, 0.3, 0.775, 0.5286, 0.725, 0.5286, 0.725, 0.5177, 0.775, 0.5177, 0.775, 0.5177, 0.725, 0.5177, 0.725, 0.5, 0.775, 0.5, 0.625, 0.35, 0.625, 0.4, 0.6193, 0.4, 0.6193, 0.35, 0.6193, 0.35, 0.6193, 0.4, 0.6158, 0.4, 0.6158, 0.35, 0.725, 0.5286, 0.675, 0.5286, 0.675, 0.5177, 0.725, 0.5177, 0.725, 0.5177, 0.675, 0.5177, 0.675, 0.5, 0.725, 0.5, 0.625, 0.4, 0.625, 0.45, 0.6193, 0.45, 0.6193, 0.4, 0.6193, 0.4, 0.6193, 0.45, 0.6158, 0.45, 0.6158, 0.4, 0.6536, 0.5286, 0.6536, 0.55, 0.6427, 0.55, 0.6427, 0.5177, 0.6427, 0.5177, 0.6427, 0.55, 0.625, 0.55, 0.625, 0.5084, 0.625, 0.5084, 0.625, 0.55, 0.6193, 0.55, 0.6193, 0.5022, 0.6193, 0.5022, 0.6193, 0.55, 0.6158, 0.55, 0.6158, 0.5, 0.6536, 0.55, 0.6536, 0.6, 0.6427, 0.6, 0.6427, 0.55, 0.6427, 0.55, 0.6427, 0.6, 0.625, 0.6, 0.625, 0.55, 0.625, 0.55, 0.625, 0.6, 0.6193, 0.6, 0.6193, 0.55, 0.6193, 0.55, 0.6193, 0.6, 0.6158, 0.6, 0.6158, 0.55, 0.6536, 0.6, 0.6536, 0.65, 0.6427, 0.65, 0.6427, 0.6, 0.6427, 0.6, 0.6427, 0.65, 0.625, 0.65, 0.625, 0.6, 0.625, 0.6, 0.625, 0.65, 0.6193, 0.65, 0.6193, 0.6, 0.6193, 0.6, 0.6193, 0.65, 0.6158, 0.65, 0.6158, 0.6, 0.6536, 0.65, 0.6536, 0.7, 0.6427, 0.7, 0.6427, 0.65, 0.6427, 0.65, 0.6427, 0.7, 0.625, 0.7, 0.625, 0.65, 0.625, 0.65, 0.625, 0.7, 0.6193, 0.7, 0.6193, 0.65, 0.6193, 0.65, 0.6193, 0.7, 0.6158, 0.7, 0.6158, 0.65, 0.8464, 0.7214, 0.8464, 0.7, 0.8573, 0.7, 0.8573, 0.7323, 0.8573, 0.7323, 0.8573, 0.7, 0.875, 0.7, 0.875, 0.7416, 0.625, 0.008376, 0.625, 0.05, 0.6193, 0.05, 0.6193, 0.002177, 0.6193, 0.002177, 0.6193, 0.05, 0.6158, 0.05, 0.6158, 0.0, 0.8464, 0.7, 0.8464, 0.65, 0.8573, 0.65, 0.8573, 0.7, 0.8573, 0.7, 0.8573, 0.65, 0.875, 0.65, 0.875, 0.7, 0.625, 0.05, 0.625, 0.1, 0.6193, 0.1, 0.6193, 0.05, 0.6193, 0.05, 0.6193, 0.1, 0.6158, 0.1, 0.6158, 0.05, 0.8464, 0.65, 0.8464, 0.6, 0.8573, 0.6, 0.8573, 0.65, 0.8573, 0.65, 0.8573, 0.6, 0.875, 0.6, 0.875, 0.65, 0.625, 0.1, 0.625, 0.15, 0.6193, 0.15, 0.6193, 0.1, 0.6193, 0.1, 0.6193, 0.15, 0.6158, 0.15, 0.6158, 0.1, 0.8464, 0.6, 0.8464, 0.55, 0.8573, 0.55, 0.8573, 0.6, 0.8573, 0.6, 0.8573, 0.55, 0.875, 0.55, 0.875, 0.6, 0.625, 0.15, 0.625, 0.2, 0.6193, 0.2, 0.6193, 0.15, 0.6193, 0.15, 0.6193, 0.2, 0.6158, 0.2, 0.6158, 0.15, 0.6536, 0.5286, 0.675, 0.5286, 0.675, 0.55, 0.6536, 0.55, 0.4107, 0.3, 0.4124, 0.3053, 0.4124, 0.3053, 0.4107, 0.3, 0.5553, 0.4053, 0.5553, 0.4447, 0.5553, 0.4447, 0.5553, 0.4053, 0.4447, 0.3447, 0.4447, 0.3053, 0.4464, 0.3, 0.4464, 0.35, 0.4447, 0.4447, 0.4447, 0.4053, 0.4464, 0.4, 0.4464, 0.45, 0.4124, 0.4053, 0.4124, 0.4447, 0.4124, 0.4447, 0.4124, 0.4053, 0.5553, 0.3053, 0.5553, 0.3447, 0.5553, 0.3447, 0.5553, 0.3053, 0.5162, 0.3447, 0.5162, 0.3053, 0.5179, 0.3, 0.5179, 0.35, 0.5162, 0.4447, 0.5162, 0.4053, 0.5179, 0.4, 0.5179, 0.45, 0.4124, 0.3053, 0.4124, 0.3447, 0.4124, 0.3447, 0.4124, 0.3053, 0.5553, 0.4447, 0.5536, 0.45, 0.5536, 0.45, 0.5553, 0.4447, 0.5876, 0.3447, 0.5876, 0.3053, 0.5893, 0.3, 0.5893, 0.35, 0.5876, 0.4447, 0.5876, 0.4053, 0.5893, 0.4, 0.5893, 0.45, 0.5876, 0.3053, 0.5553, 0.3053, 0.5536, 0.3, 0.5893, 0.3, 0.5553, 0.3447, 0.5876, 0.3447, 0.5893, 0.35, 0.5536, 0.35, 0.5876, 0.4053, 0.5553, 0.4053, 0.5536, 0.4, 0.5893, 0.4, 0.5553, 0.4447, 0.5876, 0.4447, 0.5893, 0.45, 0.5536, 0.45, 0.5162, 0.3053, 0.4838, 0.3053, 0.4821, 0.3, 0.5179, 0.3, 0.4838, 0.3447, 0.5162, 0.3447, 0.5179, 0.35, 0.4821, 0.35, 0.5162, 0.4053, 0.4838, 0.4053, 0.4821, 0.4, 0.5179, 0.4, 0.4838, 0.4447, 0.5162, 0.4447, 0.5179, 0.45, 0.4821, 0.45, 0.4447, 0.3053, 0.4124, 0.3053, 0.4107, 0.3, 0.4464, 0.3, 0.4124, 0.3447, 0.4447, 0.3447, 0.4464, 0.35, 0.4107, 0.35, 0.4447, 0.4053, 0.4124, 0.4053, 0.4107, 0.4, 0.4464, 0.4, 0.4124, 0.4447, 0.4447, 0.4447, 0.4464, 0.45, 0.4107, 0.45, 0.5553, 0.3053, 0.5876, 0.3053, 0.5876, 0.3447, 0.5553, 0.3447, 0.5553, 0.4053, 0.5876, 0.4053, 0.5876, 0.4447, 0.5553, 0.4447, 0.4838, 0.3053, 0.5162, 0.3053, 0.5162, 0.3447, 0.4838, 0.3447, 0.4838, 0.4053, 0.5162, 0.4053, 0.5162, 0.4447, 0.4838, 0.4447, 0.4124, 0.3053, 0.4447, 0.3053, 0.4447, 0.3447, 0.4124, 0.3447, 0.4124, 0.4053, 0.4447, 0.4053, 0.4447, 0.4447, 0.4124, 0.4447, 0.4838, 0.3447, 0.4838, 0.3053, 0.4838, 0.3053, 0.4838, 0.3447, 0.5162, 0.4447, 0.4838, 0.4447, 0.4838, 0.4447, 0.5162, 0.4447, 0.5553, 0.3053, 0.5876, 0.3053, 0.5876, 0.3053, 0.5553, 0.3053, 0.4838, 0.4447, 0.4838, 0.4053, 0.4838, 0.4053, 0.4838, 0.4447, 0.4124, 0.3053, 0.4447, 0.3053, 0.4447, 0.3053, 0.4124, 0.3053, 0.5876, 0.3447, 0.5553, 0.3447, 0.5553, 0.3447, 0.5876, 0.3447, 0.5162, 0.3053, 0.5162, 0.3447, 0.5162, 0.3447, 0.5162, 0.3053, 0.4447, 0.3447, 0.4124, 0.3447, 0.4124, 0.3447, 0.4447, 0.3447, 0.5553, 0.4053, 0.5876, 0.4053, 0.5876, 0.4053, 0.5553, 0.4053, 0.5162, 0.4053, 0.5162, 0.4447, 0.5162, 0.4447, 0.5162, 0.4053, 0.4124, 0.4053, 0.4447, 0.4053, 0.4447, 0.4053, 0.4124, 0.4053, 0.4124, 0.3447, 0.4124, 0.3053, 0.4124, 0.3053, 0.4124, 0.3447, 0.5876, 0.4447, 0.5553, 0.4447, 0.5553, 0.4447, 0.5876, 0.4447, 0.5553, 0.3447, 0.5553, 0.3053, 0.5553, 0.3053, 0.5553, 0.3447, 0.4447, 0.4447, 0.4124, 0.4447, 0.4124, 0.4447, 0.4447, 0.4447, 0.4124, 0.4447, 0.4124, 0.4053, 0.4124, 0.4053, 0.4124, 0.4447, 0.4838, 0.3053, 0.5162, 0.3053, 0.5162, 0.3053, 0.4838, 0.3053, 0.5553, 0.4447, 0.5553, 0.4053, 0.5553, 0.4053, 0.5553, 0.4447, 0.4124, 0.3053, 0.4124, 0.3447, 0.4107, 0.35, 0.4107, 0.3, 0.4124, 0.4053, 0.4124, 0.4447, 0.4107, 0.45, 0.4107, 0.4, 0.4838, 0.3053, 0.4838, 0.3447, 0.4821, 0.35, 0.4821, 0.3, 0.4838, 0.4053, 0.4838, 0.4447, 0.4821, 0.45, 0.4821, 0.4, 0.5553, 0.3053, 0.5553, 0.3447, 0.5536, 0.35, 0.5536, 0.3, 0.5553, 0.4053, 0.5553, 0.4447, 0.5536, 0.45, 0.5536, 0.4, 0.4107, 0.35, 0.4107, 0.3, 0.4107, 0.3, 0.4107, 0.35, 0.4821, 0.3, 0.4838, 0.3053, 0.4838, 0.3053, 0.4821, 0.3, 0.4821, 0.35, 0.4821, 0.3, 0.4821, 0.3, 0.4821, 0.35, 0.4124, 0.3447, 0.4107, 0.35, 0.4107, 0.35, 0.4124, 0.3447, 0.5536, 0.3, 0.5553, 0.3053, 0.5553, 0.3053, 0.5536, 0.3, 0.5536, 0.35, 0.5536, 0.3, 0.5536, 0.3, 0.5536, 0.35, 0.4838, 0.3447, 0.4821, 0.35, 0.4821, 0.35, 0.4838, 0.3447, 0.4107, 0.4, 0.4124, 0.4053, 0.4124, 0.4053, 0.4107, 0.4, 0.5553, 0.3447, 0.5536, 0.35, 0.5536, 0.35, 0.5553, 0.3447, 0.4107, 0.45, 0.4107, 0.4, 0.4107, 0.4, 0.4107, 0.45, 0.4838, 0.3053, 0.4838, 0.3447, 0.4838, 0.3447, 0.4838, 0.3053, 0.4821, 0.4, 0.4838, 0.4053, 0.4838, 0.4053, 0.4821, 0.4, 0.4821, 0.45, 0.4821, 0.4, 0.4821, 0.4, 0.4821, 0.45, 0.4124, 0.4447, 0.4107, 0.45, 0.4107, 0.45, 0.4124, 0.4447, 0.5536, 0.4, 0.5553, 0.4053, 0.5553, 0.4053, 0.5536, 0.4, 0.4838, 0.4053, 0.4838, 0.4447, 0.4838, 0.4447, 0.4838, 0.4053, 0.5536, 0.45, 0.5536, 0.4, 0.5536, 0.4, 0.5536, 0.45, 0.4838, 0.4447, 0.4821, 0.45, 0.4821, 0.45, 0.4838, 0.4447, 0.5714, 0.2, 0.5714, 0.15, 0.5714, 0.15, 0.5714, 0.15, 0.5714, 0.2, 0.5893, 0.2, 0.5714, 0.2, 0.5714, 0.2, 0.5893, 0.2, 0.5714, 0.15, 0.5804, 0.15, 0.5804, 0.15, 0.5714, 0.15, 0.5804, 0.15, 0.5804, 0.15, 0.5893, 0.15, 0.5893, 0.15, 0.5714, 0.15, 0.5804, 0.15, 0.5804, 0.15, 0.5714, 0.15, 0.5817, 0.15, 0.588, 0.15, 0.588, 0.15, 0.5817, 0.15, 0.5738, 0.1926, 0.5738, 0.1574, 0.5804, 0.1574, 0.5869, 0.1574, 0.5869, 0.1926, 0.588, 0.15, 0.588, 0.15, 0.5893, 0.15, 0.5893, 0.15, 0.5817, 0.15, 0.588, 0.15, 0.5893, 0.15, 0.5804, 0.15, 0.588, 0.15, 0.5817, 0.15, 0.5804, 0.15, 0.5893, 0.15, 0.5817, 0.15, 0.5817, 0.15, 0.5804, 0.15, 0.5804, 0.15, 0.5817, 0.15, 0.5817, 0.15, 0.5817, 0.15, 0.5817, 0.15, 0.588, 0.15, 0.588, 0.15, 0.588, 0.15, 0.588, 0.15, 0.5817, 0.15, 0.5817, 0.15, 0.5817, 0.15, 0.5817, 0.15, 0.588, 0.15, 0.5817, 0.15, 0.5817, 0.15, 0.588, 0.15, 0.5817, 0.15, 0.5817, 0.15, 0.588, 0.15, 0.588, 0.15, 0.588, 0.15, 0.5817, 0.15, 0.5817, 0.15, 0.588, 0.15, 0.5817, 0.15, 0.5817, 0.15, 0.5817, 0.15, 0.5817, 0.15, 0.588, 0.15, 0.588, 0.15, 0.588, 0.15, 0.588, 0.15, 0.5817, 0.15, 0.588, 0.15, 0.588, 0.15, 0.5817, 0.15, 0.588, 0.15, 0.5817, 0.15, 0.5817, 0.15, 0.588, 0.15, 0.588, 0.15, 0.588, 0.15, 0.588, 0.15, 0.588, 0.15, 0.5817, 0.15, 0.588, 0.15, 0.588, 0.15, 0.5817, 0.15, 0.5893, 0.15, 0.5893, 0.2, 0.5892, 0.1997, 0.5892, 0.1503, 0.5892, 0.1503, 0.5892, 0.1997, 0.5889, 0.1989, 0.5889, 0.1511, 0.5889, 0.1511, 0.5889, 0.1989, 0.5878, 0.1954, 0.5878, 0.1546, 0.5878, 0.1546, 0.5878, 0.1954, 0.5869, 0.1926, 0.5869, 0.1574, 0.5893, 0.2, 0.5714, 0.2, 0.5715, 0.1997, 0.5892, 0.1997, 0.5892, 0.1997, 0.5715, 0.1997, 0.5718, 0.1989, 0.5889, 0.1989, 0.5889, 0.1989, 0.5718, 0.1989, 0.5729, 0.1954, 0.5878, 0.1954, 0.5878, 0.1954, 0.5729, 0.1954, 0.5738, 0.1926, 0.5869, 0.1926, 0.5804, 0.1574, 0.5738, 0.1574, 0.5729, 0.1546, 0.5804, 0.1546, 0.5804, 0.1546, 0.5729, 0.1546, 0.5718, 0.1511, 0.5804, 0.15, 0.5804, 0.15, 0.5718, 0.1511, 0.5715, 0.1503, 0.5804, 0.15, 0.5804, 0.15, 0.5715, 0.1503, 0.5714, 0.15, 0.5804, 0.15, 0.5714, 0.2, 0.5714, 0.15, 0.5715, 0.1503, 0.5715, 0.1997, 0.5715, 0.1997, 0.5715, 0.1503, 0.5718, 0.1511, 0.5718, 0.1989, 0.5718, 0.1989, 0.5718, 0.1511, 0.5729, 0.1546, 0.5729, 0.1954, 0.5729, 0.1954, 0.5729, 0.1546, 0.5738, 0.1574, 0.5738, 0.1926, 0.5869, 0.1574, 0.5804, 0.1574, 0.5804, 0.1546, 0.5878, 0.1546, 0.5878, 0.1546, 0.5804, 0.1546, 0.5804, 0.15, 0.5889, 0.1511, 0.5889, 0.1511, 0.5804, 0.15, 0.5804, 0.15, 0.5892, 0.1503, 0.5892, 0.1503, 0.5804, 0.15, 0.5804, 0.15, 0.5893, 0.15, 0.5893, 0.15, 0.5893, 0.2, 0.5893, 0.2, 0.5893, 0.15, 0.5893, 0.15, 0.6818, 0.5568, 0.6818, 0.5932, 0.675, 0.6, 0.675, 0.55, 0.7182, 0.5932, 0.7182, 0.5568, 0.725, 0.55, 0.725, 0.6, 0.7182, 0.5568, 0.6818, 0.5568, 0.675, 0.55, 0.725, 0.55, 0.6818, 0.5932, 0.7182, 0.5932, 0.725, 0.6, 0.675, 0.6, 0.6818, 0.5568, 0.7182, 0.5568, 0.7182, 0.5932, 0.6818, 0.5932, 0.6818, 0.5932, 0.6818, 0.5568, 0.6818, 0.5568, 0.6818, 0.5932, 0.7182, 0.5932, 0.6818, 0.5932, 0.6818, 0.5932, 0.7182, 0.5932, 0.7182, 0.5568, 0.7182, 0.5932, 0.7182, 0.5932, 0.7182, 0.5568, 0.825, 0.55, 0.8464, 0.55, 0.8464, 0.6, 0.8381, 0.6, 0.825, 0.5869, 0.825, 0.6131, 0.8381, 0.6, 0.8464, 0.6, 0.8464, 0.65, 0.8381, 0.65, 0.825, 0.6369, 0.725, 0.65, 0.7619, 0.65, 0.775, 0.6631, 0.775, 0.7, 0.725, 0.7, 0.7881, 0.6, 0.7847, 0.6, 0.7815, 0.6, 0.7788, 0.6, 0.7767, 0.6, 0.7754, 0.6, 0.775, 0.6, 0.7619, 0.6, 0.775, 0.5869, 0.775, 0.6369, 0.775, 0.6403, 0.775, 0.6435, 0.775, 0.6462, 0.775, 0.6483, 0.775, 0.6496, 0.775, 0.65, 0.775, 0.6631, 0.7619, 0.65, 0.825, 0.6131, 0.825, 0.6097, 0.825, 0.6065, 0.825, 0.6038, 0.825, 0.6017, 0.825, 0.6004, 0.825, 0.6, 0.825, 0.5869, 0.8381, 0.6, 0.8119, 0.65, 0.8153, 0.65, 0.8185, 0.65, 0.8212, 0.65, 0.8233, 0.65, 0.8246, 0.65, 0.825, 0.65, 0.8381, 0.65, 0.825, 0.6631, 0.7881, 0.6, 0.7881, 0.6, 0.7847, 0.6001, 0.7847, 0.6, 0.7847, 0.6, 0.7847, 0.6001, 0.7815, 0.6006, 0.7815, 0.6, 0.7815, 0.6, 0.7815, 0.6006, 0.7763, 0.6013, 0.775, 0.6, 0.775, 0.6, 0.7763, 0.6013, 0.7756, 0.6065, 0.775, 0.6065, 0.775, 0.6065, 0.7756, 0.6065, 0.7751, 0.6097, 0.775, 0.6097, 0.775, 0.6097, 0.7751, 0.6097, 0.775, 0.6131, 0.775, 0.6131, 0.7881, 0.65, 0.7881, 0.65, 0.7847, 0.65, 0.7847, 0.6499, 0.7847, 0.6499, 0.7847, 0.65, 0.7815, 0.65, 0.7815, 0.6494, 0.7815, 0.6494, 0.7815, 0.65, 0.775, 0.65, 0.7763, 0.6487, 0.7763, 0.6487, 0.775, 0.65, 0.775, 0.6435, 0.7756, 0.6435, 0.7756, 0.6435, 0.775, 0.6435, 0.775, 0.6403, 0.7751, 0.6403, 0.7751, 0.6403, 0.775, 0.6403, 0.775, 0.6369, 0.775, 0.6369, 0.825, 0.6369, 0.825, 0.6369, 0.825, 0.6403, 0.8249, 0.6403, 0.8249, 0.6403, 0.825, 0.6403, 0.825, 0.6435, 0.8244, 0.6435, 0.8244, 0.6435, 0.825, 0.6435, 0.825, 0.65, 0.8237, 0.6487, 0.8237, 0.6487, 0.825, 0.65, 0.8185, 0.65, 0.8185, 0.6494, 0.8185, 0.6494, 0.8185, 0.65, 0.8153, 0.65, 0.8153, 0.6499, 0.8153, 0.6499, 0.8153, 0.65, 0.8119, 0.65, 0.8119, 0.65, 0.8119, 0.6, 0.8119, 0.6, 0.8153, 0.6, 0.8153, 0.6001, 0.8153, 0.6001, 0.8153, 0.6, 0.8185, 0.6, 0.8185, 0.6006, 0.8185, 0.6006, 0.8185, 0.6, 0.825, 0.6, 0.8237, 0.6013, 0.8237, 0.6013, 0.825, 0.6, 0.825, 0.6065, 0.8244, 0.6065, 0.8244, 0.6065, 0.825, 0.6065, 0.825, 0.6097, 0.8249, 0.6097, 0.8249, 0.6097, 0.825, 0.6097, 0.825, 0.6131, 0.825, 0.6131, 0.725, 0.55, 0.775, 0.55, 0.775, 0.5869, 0.7619, 0.6, 0.725, 0.6])
me_mesh_01.materials.append(mat_material_01)
me_mesh_01.use_mirror_vertex_groups = False
me_mesh_01.update()

# ---- objects
ob_tall_building = bpy.data.objects.new('Tall_building', me_mesh_01)

# ---- transforms, parenting, visibility, modifiers, constraints
ob_tall_building.location = (0.0, 0.0, 0.0)
ob_tall_building.lock_rotations_4d = False
ob_tall_building.empty_display_type = 'ARROWS'
ob_tall_building.lineart.crease_threshold = 0.0

# ---- collection membership
col_tall_building_collection.objects.link(ob_tall_building)

# ---- scene / render settings (as saved in the file)
scene.frame_start = 1; scene.frame_end = 250; scene.frame_set(0)
scene.render.engine = 'BLENDER_EEVEE_NEXT'
bpy.context.view_layer.update()

# ---- added for rendering (the .blend has no active camera and no usable light): camera, sun
cam_auto = bpy.data.cameras.new('AutoCamera')
cam_auto.lens = 50.0
cam_auto.sensor_width = 36.0
cam_auto.clip_end = 1000.0
ob_auto_camera = bpy.data.objects.new('AutoCamera', cam_auto)
scene.collection.objects.link(ob_auto_camera)
ob_auto_camera.location = (7.78882, -9.48941, 9.34418)
ob_auto_camera.rotation_euler = (1.09748, -7.21219e-08, 0.694738)
scene.camera = ob_auto_camera
light_auto_sun = bpy.data.lights.new('AutoSun', 'SUN')
light_auto_sun.energy = 3.0
light_auto_sun.angle = 0.0523599
ob_auto_sun = bpy.data.objects.new('AutoSun', light_auto_sun)
scene.collection.objects.link(ob_auto_sun)
ob_auto_sun.rotation_euler = (0.872665, 0.174533, 0.523599)
bpy.context.view_layer.update()
